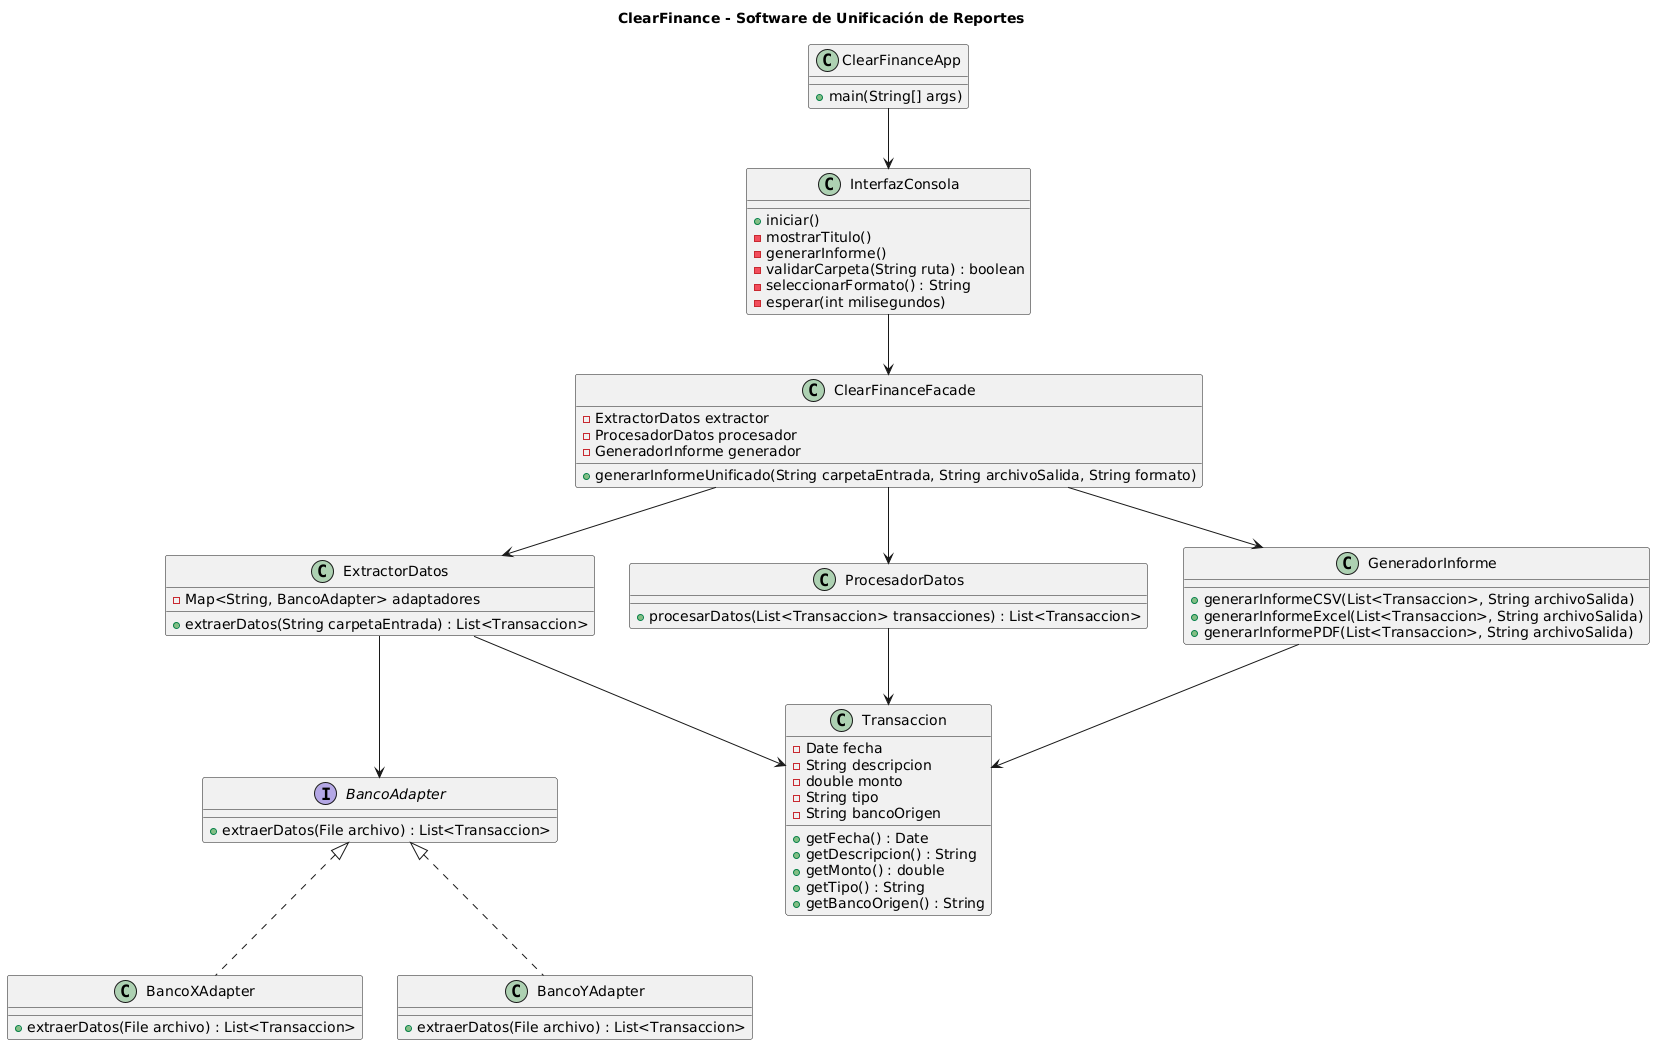

The diagram above was rendered by PlantUML. Its source (embedded in the PNG):
@startuml
title ClearFinance - Software de Unificación de Reportes

class ClearFinanceApp {
    +main(String[] args)
}

class InterfazConsola {
    +iniciar()
    -mostrarTitulo()
    -generarInforme()
    -validarCarpeta(String ruta) : boolean
    -seleccionarFormato() : String
    -esperar(int milisegundos)
}

class ClearFinanceFacade {
    -ExtractorDatos extractor
    -ProcesadorDatos procesador
    -GeneradorInforme generador
    +generarInformeUnificado(String carpetaEntrada, String archivoSalida, String formato)
}

class ExtractorDatos {
    -Map<String, BancoAdapter> adaptadores
    +extraerDatos(String carpetaEntrada) : List<Transaccion>
}

interface BancoAdapter {
    +extraerDatos(File archivo) : List<Transaccion>
}

class BancoXAdapter {
    +extraerDatos(File archivo) : List<Transaccion>
}

class BancoYAdapter {
    +extraerDatos(File archivo) : List<Transaccion>
}

class ProcesadorDatos {
    +procesarDatos(List<Transaccion> transacciones) : List<Transaccion>
}

class GeneradorInforme {
    +generarInformeCSV(List<Transaccion>, String archivoSalida)
    +generarInformeExcel(List<Transaccion>, String archivoSalida)
    +generarInformePDF(List<Transaccion>, String archivoSalida)
}

class Transaccion {
    -Date fecha
    -String descripcion
    -double monto
    -String tipo
    -String bancoOrigen
    +getFecha() : Date
    +getDescripcion() : String
    +getMonto() : double
    +getTipo() : String
    +getBancoOrigen() : String
}

ClearFinanceApp --> InterfazConsola
InterfazConsola --> ClearFinanceFacade
ClearFinanceFacade --> ExtractorDatos
ClearFinanceFacade --> ProcesadorDatos
ClearFinanceFacade --> GeneradorInforme
ExtractorDatos --> BancoAdapter
BancoAdapter <|.. BancoXAdapter
BancoAdapter <|.. BancoYAdapter
ExtractorDatos --> Transaccion
ProcesadorDatos --> Transaccion
GeneradorInforme --> Transaccion
@enduml